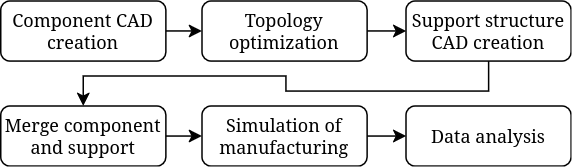

The diagram above was exported from draw.io. Its source (the exported page's mxGraphModel, read from the mxfile embedded in the PNG):
<mxGraphModel dx="372" dy="454" grid="1" gridSize="10" guides="1" tooltips="1" connect="1" arrows="1" fold="1" page="1" pageScale="1" pageWidth="827" pageHeight="1169" math="0" shadow="0">
  <root>
    <mxCell id="WIyWlLk6GJQsqaUBKTNV-0" />
    <mxCell id="WIyWlLk6GJQsqaUBKTNV-1" parent="WIyWlLk6GJQsqaUBKTNV-0" />
    <mxCell id="qFwsxnGvmarcsByEhZ4l-5" style="edgeStyle=orthogonalEdgeStyle;rounded=0;orthogonalLoop=1;jettySize=auto;html=1;exitX=1;exitY=0.5;exitDx=0;exitDy=0;entryX=0;entryY=0.5;entryDx=0;entryDy=0;" edge="1" parent="WIyWlLk6GJQsqaUBKTNV-1" source="WIyWlLk6GJQsqaUBKTNV-3" target="qFwsxnGvmarcsByEhZ4l-0">
      <mxGeometry relative="1" as="geometry" />
    </mxCell>
    <mxCell id="WIyWlLk6GJQsqaUBKTNV-3" value="Component CAD creation" style="rounded=1;whiteSpace=wrap;html=1;fontSize=12;glass=0;strokeWidth=1;shadow=0;" parent="WIyWlLk6GJQsqaUBKTNV-1" vertex="1">
      <mxGeometry x="160" y="90" width="110" height="40" as="geometry" />
    </mxCell>
    <mxCell id="qFwsxnGvmarcsByEhZ4l-6" style="edgeStyle=orthogonalEdgeStyle;rounded=0;orthogonalLoop=1;jettySize=auto;html=1;exitX=1;exitY=0.5;exitDx=0;exitDy=0;entryX=0;entryY=0.5;entryDx=0;entryDy=0;" edge="1" parent="WIyWlLk6GJQsqaUBKTNV-1" source="qFwsxnGvmarcsByEhZ4l-0" target="qFwsxnGvmarcsByEhZ4l-1">
      <mxGeometry relative="1" as="geometry" />
    </mxCell>
    <mxCell id="qFwsxnGvmarcsByEhZ4l-0" value="Topology optimization" style="rounded=1;whiteSpace=wrap;html=1;" vertex="1" parent="WIyWlLk6GJQsqaUBKTNV-1">
      <mxGeometry x="294" y="90" width="110" height="40" as="geometry" />
    </mxCell>
    <mxCell id="qFwsxnGvmarcsByEhZ4l-7" style="edgeStyle=orthogonalEdgeStyle;rounded=0;orthogonalLoop=1;jettySize=auto;html=1;exitX=0.5;exitY=1;exitDx=0;exitDy=0;entryX=0.5;entryY=0;entryDx=0;entryDy=0;" edge="1" parent="WIyWlLk6GJQsqaUBKTNV-1" source="qFwsxnGvmarcsByEhZ4l-1" target="qFwsxnGvmarcsByEhZ4l-2">
      <mxGeometry relative="1" as="geometry" />
    </mxCell>
    <mxCell id="qFwsxnGvmarcsByEhZ4l-1" value="Support structure CAD creation" style="rounded=1;whiteSpace=wrap;html=1;" vertex="1" parent="WIyWlLk6GJQsqaUBKTNV-1">
      <mxGeometry x="430" y="90" width="110" height="40" as="geometry" />
    </mxCell>
    <mxCell id="qFwsxnGvmarcsByEhZ4l-8" style="edgeStyle=orthogonalEdgeStyle;rounded=0;orthogonalLoop=1;jettySize=auto;html=1;exitX=1;exitY=0.5;exitDx=0;exitDy=0;entryX=0;entryY=0.5;entryDx=0;entryDy=0;" edge="1" parent="WIyWlLk6GJQsqaUBKTNV-1" source="qFwsxnGvmarcsByEhZ4l-2" target="qFwsxnGvmarcsByEhZ4l-3">
      <mxGeometry relative="1" as="geometry" />
    </mxCell>
    <mxCell id="qFwsxnGvmarcsByEhZ4l-2" value="Merge component and support" style="rounded=1;whiteSpace=wrap;html=1;" vertex="1" parent="WIyWlLk6GJQsqaUBKTNV-1">
      <mxGeometry x="160" y="160" width="110" height="40" as="geometry" />
    </mxCell>
    <mxCell id="qFwsxnGvmarcsByEhZ4l-9" style="edgeStyle=orthogonalEdgeStyle;rounded=0;orthogonalLoop=1;jettySize=auto;html=1;exitX=1;exitY=0.5;exitDx=0;exitDy=0;entryX=0;entryY=0.5;entryDx=0;entryDy=0;" edge="1" parent="WIyWlLk6GJQsqaUBKTNV-1" source="qFwsxnGvmarcsByEhZ4l-3" target="qFwsxnGvmarcsByEhZ4l-4">
      <mxGeometry relative="1" as="geometry" />
    </mxCell>
    <mxCell id="qFwsxnGvmarcsByEhZ4l-3" value="Simulation of manufacturing" style="rounded=1;whiteSpace=wrap;html=1;" vertex="1" parent="WIyWlLk6GJQsqaUBKTNV-1">
      <mxGeometry x="294" y="160" width="110" height="40" as="geometry" />
    </mxCell>
    <mxCell id="qFwsxnGvmarcsByEhZ4l-4" value="Data analysis" style="rounded=1;whiteSpace=wrap;html=1;" vertex="1" parent="WIyWlLk6GJQsqaUBKTNV-1">
      <mxGeometry x="430" y="160" width="110" height="40" as="geometry" />
    </mxCell>
  </root>
</mxGraphModel>